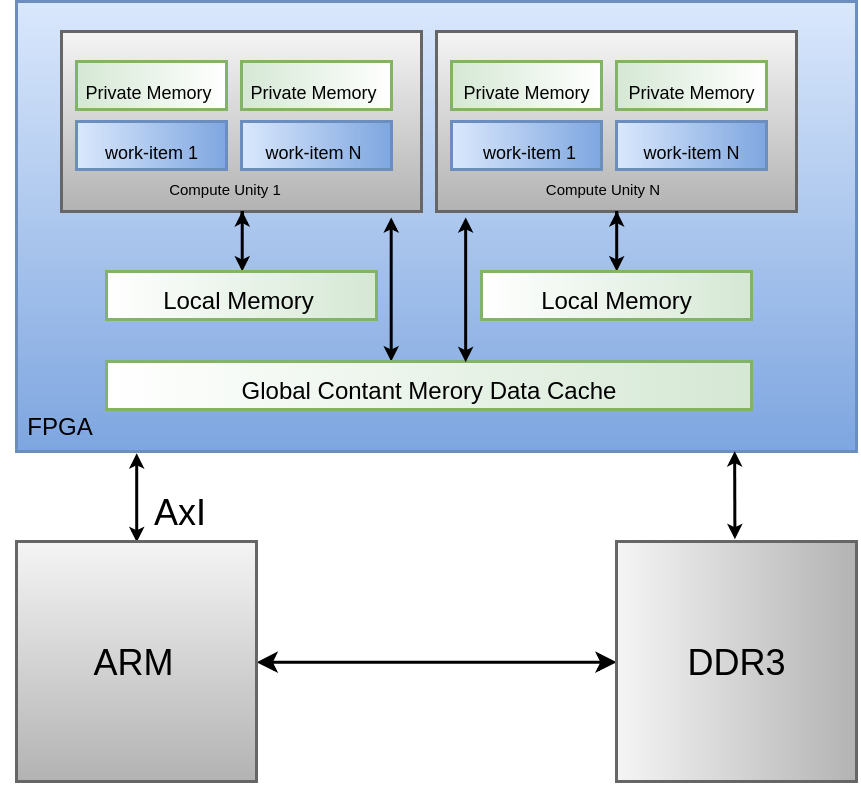

The diagram above was exported from draw.io. Its source (the exported page's mxGraphModel, read from the mxfile embedded in the PNG):
<mxGraphModel dx="-228" dy="277" grid="1" gridSize="10" guides="1" tooltips="1" connect="1" arrows="1" fold="1" page="1" pageScale="1" pageWidth="827" pageHeight="1169" math="0" shadow="0">
  <root>
    <mxCell id="0" />
    <mxCell id="1" parent="0" />
    <mxCell id="KHIxP44zNyoCpC7av__S-25" style="edgeStyle=orthogonalEdgeStyle;rounded=0;orthogonalLoop=1;jettySize=auto;html=1;entryX=0;entryY=0.5;entryDx=0;entryDy=0;startArrow=classic;startFill=1;endSize=4;startSize=4;" edge="1" parent="1">
      <mxGeometry relative="1" as="geometry">
        <mxPoint x="770" y="364.1724137931035" as="sourcePoint" />
      </mxGeometry>
    </mxCell>
    <mxCell id="KHIxP44zNyoCpC7av__S-54" style="edgeStyle=orthogonalEdgeStyle;rounded=0;orthogonalLoop=1;jettySize=auto;html=1;entryX=0;entryY=0.5;entryDx=0;entryDy=0;startArrow=classic;startFill=1;endSize=4;startSize=4;" edge="1" parent="1">
      <mxGeometry relative="1" as="geometry">
        <mxPoint x="1190" y="434.17241379310343" as="sourcePoint" />
      </mxGeometry>
    </mxCell>
    <mxCell id="KHIxP44zNyoCpC7av__S-84" style="edgeStyle=orthogonalEdgeStyle;rounded=0;orthogonalLoop=1;jettySize=auto;html=1;entryX=0;entryY=0.5;entryDx=0;entryDy=0;startArrow=classic;startFill=1;endSize=4;startSize=4;" edge="1" parent="1">
      <mxGeometry relative="1" as="geometry">
        <mxPoint x="1610" y="534.1724137931035" as="sourcePoint" />
      </mxGeometry>
    </mxCell>
    <mxCell id="KHIxP44zNyoCpC7av__S-116" style="edgeStyle=orthogonalEdgeStyle;rounded=0;orthogonalLoop=1;jettySize=auto;html=1;entryX=0;entryY=0.5;entryDx=0;entryDy=0;startArrow=classic;startFill=1;endSize=4;startSize=4;" edge="1" parent="1" source="KHIxP44zNyoCpC7av__S-118" target="KHIxP44zNyoCpC7av__S-119">
      <mxGeometry relative="1" as="geometry" />
    </mxCell>
    <mxCell id="KHIxP44zNyoCpC7av__S-117" style="edgeStyle=orthogonalEdgeStyle;rounded=0;orthogonalLoop=1;jettySize=auto;html=1;exitX=0.5;exitY=0;exitDx=0;exitDy=0;entryX=0.143;entryY=1.002;entryDx=0;entryDy=0;entryPerimeter=0;startArrow=classic;startFill=1;endSize=2;startSize=2;" edge="1" parent="1" source="KHIxP44zNyoCpC7av__S-118" target="KHIxP44zNyoCpC7av__S-120">
      <mxGeometry relative="1" as="geometry" />
    </mxCell>
    <mxCell id="KHIxP44zNyoCpC7av__S-118" value="ARM" style="whiteSpace=wrap;html=1;aspect=fixed;gradientColor=#b3b3b3;fillColor=#f5f5f5;strokeColor=#666666;" vertex="1" parent="1">
      <mxGeometry x="1090" y="600" width="80" height="80" as="geometry" />
    </mxCell>
    <mxCell id="KHIxP44zNyoCpC7av__S-119" value="DDR3" style="whiteSpace=wrap;html=1;aspect=fixed;gradientColor=#b3b3b3;fillColor=#f5f5f5;strokeColor=#666666;gradientDirection=east;" vertex="1" parent="1">
      <mxGeometry x="1290" y="600" width="80" height="80" as="geometry" />
    </mxCell>
    <mxCell id="KHIxP44zNyoCpC7av__S-120" value="" style="rounded=0;whiteSpace=wrap;html=1;fillColor=#dae8fc;strokeColor=#6c8ebf;gradientColor=#7ea6e0;" vertex="1" parent="1">
      <mxGeometry x="1090" y="420" width="280" height="150" as="geometry" />
    </mxCell>
    <mxCell id="KHIxP44zNyoCpC7av__S-121" value="" style="rounded=0;whiteSpace=wrap;html=1;gradientColor=#b3b3b3;fillColor=#f5f5f5;strokeColor=#666666;" vertex="1" parent="1">
      <mxGeometry x="1105" y="430" width="120" height="60" as="geometry" />
    </mxCell>
    <mxCell id="KHIxP44zNyoCpC7av__S-122" value="&lt;font style=&quot;font-size: 6px&quot;&gt;Private Memory&lt;br&gt;&lt;/font&gt;" style="rounded=0;whiteSpace=wrap;html=1;fillColor=#d5e8d4;strokeColor=#82b366;gradientColor=#ffffff;gradientDirection=east;" vertex="1" parent="1">
      <mxGeometry x="1110" y="440" width="50" height="16" as="geometry" />
    </mxCell>
    <mxCell id="KHIxP44zNyoCpC7av__S-123" value="&lt;font style=&quot;font-size: 6px&quot;&gt;Private Memory&lt;br&gt;&lt;/font&gt;" style="rounded=0;whiteSpace=wrap;html=1;fillColor=#d5e8d4;strokeColor=#82b366;gradientColor=#ffffff;gradientDirection=east;" vertex="1" parent="1">
      <mxGeometry x="1165" y="440" width="50" height="16" as="geometry" />
    </mxCell>
    <mxCell id="KHIxP44zNyoCpC7av__S-124" value="&lt;font style=&quot;font-size: 6px&quot;&gt;work-item 1&lt;br&gt;&lt;/font&gt;" style="rounded=0;whiteSpace=wrap;html=1;fillColor=#dae8fc;strokeColor=#6c8ebf;gradientColor=#7ea6e0;gradientDirection=east;" vertex="1" parent="1">
      <mxGeometry x="1110" y="460" width="50" height="16" as="geometry" />
    </mxCell>
    <mxCell id="KHIxP44zNyoCpC7av__S-125" value="&lt;font style=&quot;font-size: 6px&quot;&gt;work-item N&lt;br&gt;&lt;/font&gt;" style="rounded=0;whiteSpace=wrap;html=1;fillColor=#dae8fc;strokeColor=#6c8ebf;gradientColor=#7ea6e0;gradientDirection=east;" vertex="1" parent="1">
      <mxGeometry x="1165" y="460" width="50" height="16" as="geometry" />
    </mxCell>
    <mxCell id="KHIxP44zNyoCpC7av__S-126" value="" style="rounded=0;whiteSpace=wrap;html=1;gradientColor=#b3b3b3;fillColor=#f5f5f5;strokeColor=#666666;" vertex="1" parent="1">
      <mxGeometry x="1230" y="430" width="120" height="60" as="geometry" />
    </mxCell>
    <mxCell id="KHIxP44zNyoCpC7av__S-127" value="&lt;font style=&quot;font-size: 6px&quot;&gt;Private Memory&lt;br&gt;&lt;/font&gt;" style="rounded=0;whiteSpace=wrap;html=1;fillColor=#d5e8d4;strokeColor=#82b366;gradientColor=#ffffff;gradientDirection=east;" vertex="1" parent="1">
      <mxGeometry x="1235" y="440" width="50" height="16" as="geometry" />
    </mxCell>
    <mxCell id="KHIxP44zNyoCpC7av__S-128" value="&lt;font style=&quot;font-size: 6px&quot;&gt;Private Memory&lt;br&gt;&lt;/font&gt;" style="rounded=0;whiteSpace=wrap;html=1;fillColor=#d5e8d4;strokeColor=#82b366;gradientColor=#ffffff;gradientDirection=east;" vertex="1" parent="1">
      <mxGeometry x="1290" y="440" width="50" height="16" as="geometry" />
    </mxCell>
    <mxCell id="KHIxP44zNyoCpC7av__S-129" style="edgeStyle=orthogonalEdgeStyle;rounded=0;orthogonalLoop=1;jettySize=auto;html=1;entryX=0.5;entryY=1;entryDx=0;entryDy=0;startArrow=classic;startFill=1;endArrow=classic;endFill=1;endSize=2;startSize=2;" edge="1" parent="1" source="KHIxP44zNyoCpC7av__S-130" target="KHIxP44zNyoCpC7av__S-121">
      <mxGeometry relative="1" as="geometry" />
    </mxCell>
    <mxCell id="KHIxP44zNyoCpC7av__S-130" value="&lt;div&gt;&lt;span&gt;&lt;font style=&quot;font-size: 8px&quot;&gt;Local Memory&lt;/font&gt;&lt;/span&gt;&lt;/div&gt;" style="rounded=0;whiteSpace=wrap;html=1;align=center;gradientColor=#ffffff;fillColor=#d5e8d4;strokeColor=#82b366;gradientDirection=west;" vertex="1" parent="1">
      <mxGeometry x="1120" y="510" width="90" height="16" as="geometry" />
    </mxCell>
    <mxCell id="KHIxP44zNyoCpC7av__S-131" style="edgeStyle=orthogonalEdgeStyle;rounded=0;orthogonalLoop=1;jettySize=auto;html=1;entryX=0.5;entryY=1;entryDx=0;entryDy=0;startArrow=classic;startFill=1;endArrow=classic;endFill=1;startSize=2;endSize=2;" edge="1" parent="1" source="KHIxP44zNyoCpC7av__S-132" target="KHIxP44zNyoCpC7av__S-126">
      <mxGeometry relative="1" as="geometry" />
    </mxCell>
    <mxCell id="KHIxP44zNyoCpC7av__S-132" value="&lt;div&gt;&lt;span&gt;&lt;font style=&quot;font-size: 8px&quot;&gt;Local Memory&lt;/font&gt;&lt;/span&gt;&lt;/div&gt;" style="rounded=0;whiteSpace=wrap;html=1;align=center;gradientColor=#ffffff;fillColor=#d5e8d4;strokeColor=#82b366;gradientDirection=west;" vertex="1" parent="1">
      <mxGeometry x="1245" y="510" width="90" height="16" as="geometry" />
    </mxCell>
    <mxCell id="KHIxP44zNyoCpC7av__S-133" style="edgeStyle=orthogonalEdgeStyle;rounded=0;orthogonalLoop=1;jettySize=auto;html=1;entryX=0.913;entryY=1.038;entryDx=0;entryDy=0;entryPerimeter=0;startArrow=classic;startFill=1;startSize=2;endArrow=classic;endFill=1;endSize=2;" edge="1" parent="1" source="KHIxP44zNyoCpC7av__S-134" target="KHIxP44zNyoCpC7av__S-121">
      <mxGeometry relative="1" as="geometry">
        <Array as="points">
          <mxPoint x="1215" y="515" />
        </Array>
      </mxGeometry>
    </mxCell>
    <mxCell id="KHIxP44zNyoCpC7av__S-134" value="&lt;div&gt;&lt;span&gt;&lt;font style=&quot;font-size: 8px&quot;&gt;Global Contant Merory Data Cache&lt;/font&gt;&lt;/span&gt;&lt;/div&gt;" style="rounded=0;whiteSpace=wrap;html=1;align=center;gradientColor=#ffffff;fillColor=#d5e8d4;strokeColor=#82b366;gradientDirection=west;" vertex="1" parent="1">
      <mxGeometry x="1120" y="540" width="215" height="16" as="geometry" />
    </mxCell>
    <mxCell id="KHIxP44zNyoCpC7av__S-135" style="edgeStyle=orthogonalEdgeStyle;rounded=0;orthogonalLoop=1;jettySize=auto;html=1;entryX=0.913;entryY=1.038;entryDx=0;entryDy=0;entryPerimeter=0;startArrow=classic;startFill=1;startSize=2;endArrow=classic;endFill=1;endSize=2;" edge="1" parent="1">
      <mxGeometry relative="1" as="geometry">
        <mxPoint x="1239.5714285714284" y="540" as="sourcePoint" />
        <mxPoint x="1239.5714285714284" y="492.28571428571433" as="targetPoint" />
        <Array as="points">
          <mxPoint x="1240" y="515" />
        </Array>
      </mxGeometry>
    </mxCell>
    <mxCell id="KHIxP44zNyoCpC7av__S-136" value="AxI" style="text;html=1;strokeColor=none;fillColor=none;align=center;verticalAlign=middle;whiteSpace=wrap;rounded=0;" vertex="1" parent="1">
      <mxGeometry x="1125" y="580" width="40" height="20" as="geometry" />
    </mxCell>
    <mxCell id="KHIxP44zNyoCpC7av__S-137" value="&lt;font style=&quot;font-size: 6px&quot;&gt;work-item 1&lt;br&gt;&lt;/font&gt;" style="rounded=0;whiteSpace=wrap;html=1;fillColor=#dae8fc;strokeColor=#6c8ebf;gradientColor=#7ea6e0;gradientDirection=east;" vertex="1" parent="1">
      <mxGeometry x="1235" y="460" width="50" height="16" as="geometry" />
    </mxCell>
    <mxCell id="KHIxP44zNyoCpC7av__S-138" value="&lt;font style=&quot;font-size: 6px&quot;&gt;work-item N&lt;br&gt;&lt;/font&gt;" style="rounded=0;whiteSpace=wrap;html=1;fillColor=#dae8fc;strokeColor=#6c8ebf;gradientColor=#7ea6e0;gradientDirection=east;" vertex="1" parent="1">
      <mxGeometry x="1290" y="460" width="50" height="16" as="geometry" />
    </mxCell>
    <mxCell id="KHIxP44zNyoCpC7av__S-139" style="edgeStyle=orthogonalEdgeStyle;rounded=0;orthogonalLoop=1;jettySize=auto;html=1;entryX=0;entryY=0.5;entryDx=0;entryDy=0;startArrow=classic;startFill=1;endSize=4;startSize=4;" edge="1" parent="1">
      <mxGeometry relative="1" as="geometry">
        <mxPoint x="1530" y="624.1724137931035" as="sourcePoint" />
      </mxGeometry>
    </mxCell>
    <mxCell id="KHIxP44zNyoCpC7av__S-140" value="&lt;font style=&quot;font-size: 5px&quot;&gt;Compute Unity 1&lt;/font&gt;" style="text;html=1;strokeColor=none;fillColor=none;align=center;verticalAlign=middle;whiteSpace=wrap;rounded=0;" vertex="1" parent="1">
      <mxGeometry x="1110" y="470" width="100" height="20" as="geometry" />
    </mxCell>
    <mxCell id="KHIxP44zNyoCpC7av__S-141" value="&lt;font style=&quot;font-size: 5px&quot;&gt;Compute Unity N&lt;/font&gt;" style="text;html=1;strokeColor=none;fillColor=none;align=center;verticalAlign=middle;whiteSpace=wrap;rounded=0;" vertex="1" parent="1">
      <mxGeometry x="1235" y="470" width="100" height="20" as="geometry" />
    </mxCell>
    <mxCell id="KHIxP44zNyoCpC7av__S-142" style="edgeStyle=orthogonalEdgeStyle;rounded=0;orthogonalLoop=1;jettySize=auto;html=1;exitX=0.5;exitY=0;exitDx=0;exitDy=0;entryX=0.143;entryY=1.002;entryDx=0;entryDy=0;entryPerimeter=0;startArrow=classic;startFill=1;endSize=2;startSize=2;" edge="1" parent="1">
      <mxGeometry relative="1" as="geometry">
        <mxPoint x="1329.4655172413793" y="599.2413793103449" as="sourcePoint" />
        <mxPoint x="1329.4655172413793" y="569.5862068965517" as="targetPoint" />
      </mxGeometry>
    </mxCell>
    <mxCell id="KHIxP44zNyoCpC7av__S-143" value="&lt;font style=&quot;font-size: 8px&quot;&gt;FPGA&lt;/font&gt;" style="text;html=1;strokeColor=none;fillColor=none;align=center;verticalAlign=middle;whiteSpace=wrap;rounded=0;" vertex="1" parent="1">
      <mxGeometry x="1085" y="550" width="40" height="20" as="geometry" />
    </mxCell>
  </root>
</mxGraphModel>